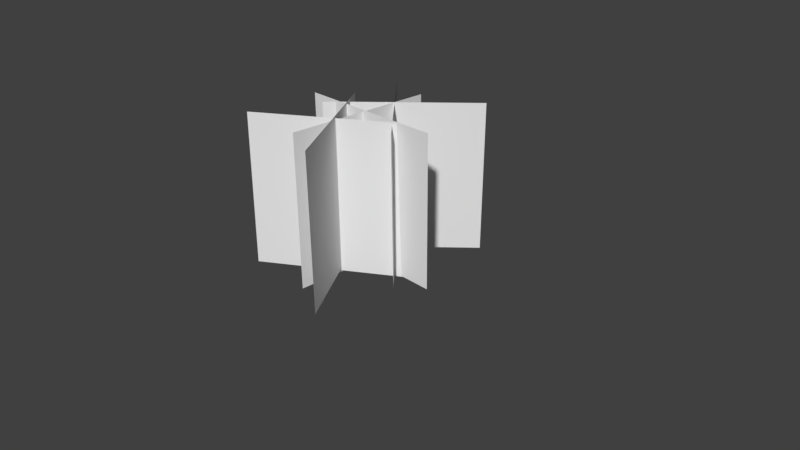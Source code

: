 # Source: Foliage.blend  (saved by Blender 2.79.0; exported with 4.5.12 LTS)
import bpy
from mathutils import Matrix  # noqa: F401  (used for matrix-valued properties, if any)

bpy.ops.wm.read_factory_settings(use_empty=True)
scene = bpy.context.scene
scene.name = 'Scene'

# ---- collections
col_collection_1 = bpy.data.collections.new('Collection 1'); scene.collection.children.link(col_collection_1)

# ---- materials (node trees are filled in below, after node groups)
mat_material = bpy.data.materials.new('Material')
mat_material.alpha_threshold = 0.0
mat_material.use_transparent_shadow = False
mat_material.roughness = 0.5
mat_material.line_color = (0.0, 0.0, 0.0, 1.0)

# ---- material node trees

# ---- world
world_world = bpy.data.worlds.new('World'); scene.world = world_world
world_world.color = (0.05088, 0.05088, 0.05088)
world_world.use_sun_shadow = False
world_world.sun_shadow_jitter_overblur = 0.0
world_world.cycles.sampling_method = 'MANUAL'

# ---- cameras
cam_camera = bpy.data.cameras.new('Camera')
cam_camera.clip_end = 100.0
cam_camera.lens = 35.0
cam_camera.sensor_width = 32.0
cam_camera.sensor_height = 18.0
cam_camera.ortho_scale = 7.314
cam_camera.dof.focus_distance = 0.0
cam_camera.dof.aperture_fstop = 128.0

# ---- meshes
me_plane_005 = bpy.data.meshes.new('Plane.005')
me_plane_005.from_pydata([(-0.9673, -1.0, -0.0003316), (1.033, -1.0, -0.0003316), (-0.9673, 1.0, -0.0003316), (1.033, 1.0, -0.0003316)], [], [(0, 1, 3, 2)])
_uv = me_plane_005.uv_layers.new(name='UVMap')
_uv.uv.foreach_set('vector', [1.49e-07, 1.0, 0.0, 1.49e-07, 1.0, 0.0, 1.0, 1.0])
me_plane_005.materials.append(mat_material)
me_plane_005.use_remesh_preserve_volume = False
me_plane_005.use_remesh_preserve_attributes = False
me_plane_005.use_mirror_vertex_groups = False
me_plane_005.update()
me_plane_004 = bpy.data.meshes.new('Plane.004')
me_plane_004.from_pydata([(-0.9673, -1.0, -0.0003316), (1.033, -1.0, -0.0003316), (-0.9673, 1.0, -0.0003316), (1.033, 1.0, -0.0003316)], [], [(0, 1, 3, 2)])
_uv = me_plane_004.uv_layers.new(name='UVMap')
_uv.uv.foreach_set('vector', [1.49e-07, 1.0, 0.0, 1.49e-07, 1.0, 0.0, 1.0, 1.0])
me_plane_004.materials.append(mat_material)
me_plane_004.use_remesh_preserve_volume = False
me_plane_004.use_remesh_preserve_attributes = False
me_plane_004.use_mirror_vertex_groups = False
me_plane_004.update()
me_plane_003 = bpy.data.meshes.new('Plane.003')
me_plane_003.from_pydata([(-0.9673, -1.0, -0.0003316), (1.033, -1.0, -0.0003316), (-0.9673, 1.0, -0.0003316), (1.033, 1.0, -0.0003316)], [], [(0, 1, 3, 2)])
_uv = me_plane_003.uv_layers.new(name='UVMap')
_uv.uv.foreach_set('vector', [1.49e-07, 1.0, 0.0, 1.49e-07, 1.0, 0.0, 1.0, 1.0])
me_plane_003.materials.append(mat_material)
me_plane_003.use_remesh_preserve_volume = False
me_plane_003.use_remesh_preserve_attributes = False
me_plane_003.use_mirror_vertex_groups = False
me_plane_003.update()
me_plane_002 = bpy.data.meshes.new('Plane.002')
me_plane_002.from_pydata([(-0.9673, -1.0, -0.0003316), (1.033, -1.0, -0.0003316), (-0.9673, 1.0, -0.0003316), (1.033, 1.0, -0.0003316)], [], [(0, 1, 3, 2)])
_uv = me_plane_002.uv_layers.new(name='UVMap')
_uv.uv.foreach_set('vector', [1.49e-07, 1.0, 0.0, 1.49e-07, 1.0, 0.0, 1.0, 1.0])
me_plane_002.materials.append(mat_material)
me_plane_002.use_remesh_preserve_volume = False
me_plane_002.use_remesh_preserve_attributes = False
me_plane_002.use_mirror_vertex_groups = False
me_plane_002.update()
me_plane_001 = bpy.data.meshes.new('Plane.001')
me_plane_001.from_pydata([(-0.9673, -1.0, -0.0003316), (1.033, -1.0, -0.0003316), (-0.9673, 1.0, -0.0003316), (1.033, 1.0, -0.0003316)], [], [(0, 1, 3, 2)])
_uv = me_plane_001.uv_layers.new(name='UVMap')
_uv.uv.foreach_set('vector', [1.49e-07, 1.0, 0.0, 1.49e-07, 1.0, 0.0, 1.0, 1.0])
me_plane_001.materials.append(mat_material)
me_plane_001.use_remesh_preserve_volume = False
me_plane_001.use_remesh_preserve_attributes = False
me_plane_001.use_mirror_vertex_groups = False
me_plane_001.update()
me_plane = bpy.data.meshes.new('Plane')
me_plane.from_pydata([(-0.9673, -1.0, -0.0003316), (1.033, -1.0, -0.0003316), (-0.9673, 1.0, -0.0003316), (1.033, 1.0, -0.0003316)], [], [(0, 1, 3, 2)])
_uv = me_plane.uv_layers.new(name='UVMap')
_uv.uv.foreach_set('vector', [1.49e-07, 1.0, 0.0, 1.49e-07, 1.0, 0.0, 1.0, 1.0])
me_plane.materials.append(mat_material)
me_plane.use_remesh_preserve_volume = False
me_plane.use_remesh_preserve_attributes = False
me_plane.use_mirror_vertex_groups = False
me_plane.update()

# ---- objects
ob_plane_005 = bpy.data.objects.new('Plane.005', me_plane_005)
ob_plane_004 = bpy.data.objects.new('Plane.004', me_plane_004)
ob_plane_003 = bpy.data.objects.new('Plane.003', me_plane_003)
ob_plane_002 = bpy.data.objects.new('Plane.002', me_plane_002)
ob_plane_001 = bpy.data.objects.new('Plane.001', me_plane_001)
ob_plane = bpy.data.objects.new('Plane', me_plane)
ob_camera = bpy.data.objects.new('Camera', cam_camera)

# ---- transforms, parenting, visibility, modifiers, constraints
ob_plane_005.location = (0.06151, -0.5272, 1.01)
ob_plane_005.rotation_euler = (0.0, 1.561, 0.5996)
ob_plane_005.lineart.crease_threshold = 0.0
ob_plane_004.location = (-0.07814, -0.4839, 0.978)
ob_plane_004.rotation_euler = (0.0, 1.561, -0.9712)
ob_plane_004.lineart.crease_threshold = 0.0
ob_plane_003.location = (0.08795, -0.01105, 0.9883)
ob_plane_003.rotation_euler = (0.0, 1.561, 1.571)
ob_plane_003.lineart.crease_threshold = 0.0
ob_plane_002.location = (0.07965, 0.5768, 0.9656)
ob_plane_002.rotation_euler = (0.0, 1.561, 2.356)
ob_plane_002.lineart.crease_threshold = 0.0
ob_plane_001.location = (0.04757, 0.4515, 0.9465)
ob_plane_001.rotation_euler = (0.0, 1.561, 0.7854)
ob_plane_001.lineart.crease_threshold = 0.0
ob_plane.location = (0.0, -0.048, 0.9598)
ob_plane.rotation_euler = (0.0, 1.561, 0.0)
ob_plane.lineart.crease_threshold = 0.0
ob_camera.location = (7.481, -6.471, 5.344)
ob_camera.rotation_euler = (1.109, 0.0, 0.8149)
ob_camera.lock_rotations_4d = False
ob_camera.empty_display_type = 'ARROWS'
ob_camera.color = (0.0, 0.0, 0.0, 0.0)
ob_camera.display_type = 'WIRE'
ob_camera.lineart.crease_threshold = 0.0

# ---- collection membership
col_collection_1.objects.link(ob_plane_005)
col_collection_1.objects.link(ob_plane_004)
col_collection_1.objects.link(ob_plane_003)
col_collection_1.objects.link(ob_plane_002)
col_collection_1.objects.link(ob_plane_001)
col_collection_1.objects.link(ob_plane)
col_collection_1.objects.link(ob_camera)

# ---- scene / render settings (as saved in the file)
scene.camera = ob_camera
scene.frame_start = 1; scene.frame_end = 250; scene.frame_set(1)
scene.render.engine = 'BLENDER_EEVEE_NEXT'
scene.render.resolution_percentage = 50
scene.render.dither_intensity = 0.0
scene.cycles.use_denoising = False
scene.cycles.samples = 128
scene.cycles.sampling_pattern = 'TABULATED_SOBOL'
scene.cycles.use_adaptive_sampling = False
scene.cycles.use_light_tree = False
scene.cycles.blur_glossy = 0.0
scene.cycles.sample_clamp_indirect = 0.0
scene.view_settings.view_transform = 'Standard'
bpy.context.view_layer.update()

# ---- added for rendering (the .blend has no usable light): sun
light_auto_sun = bpy.data.lights.new('AutoSun', 'SUN')
light_auto_sun.energy = 3.0
light_auto_sun.angle = 0.0523599
ob_auto_sun = bpy.data.objects.new('AutoSun', light_auto_sun)
scene.collection.objects.link(ob_auto_sun)
ob_auto_sun.rotation_euler = (0.872665, 0.174533, 0.523599)
bpy.context.view_layer.update()
